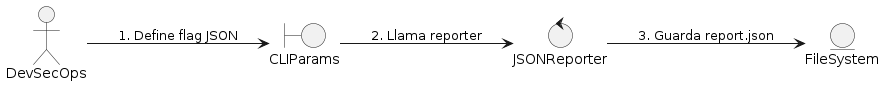

The diagram above was rendered by PlantUML. Its source (embedded in the PNG):
@startuml
left to right direction
actor "DevSecOps" as Actor
boundary "CLIParams" as Boundary
control "JSONReporter" as Control
entity "FileSystem" as Entity1

Actor --> Boundary : 1. Define flag JSON
Boundary --> Control : 2. Llama reporter
Control --> Entity1 : 3. Guarda report.json
@enduml